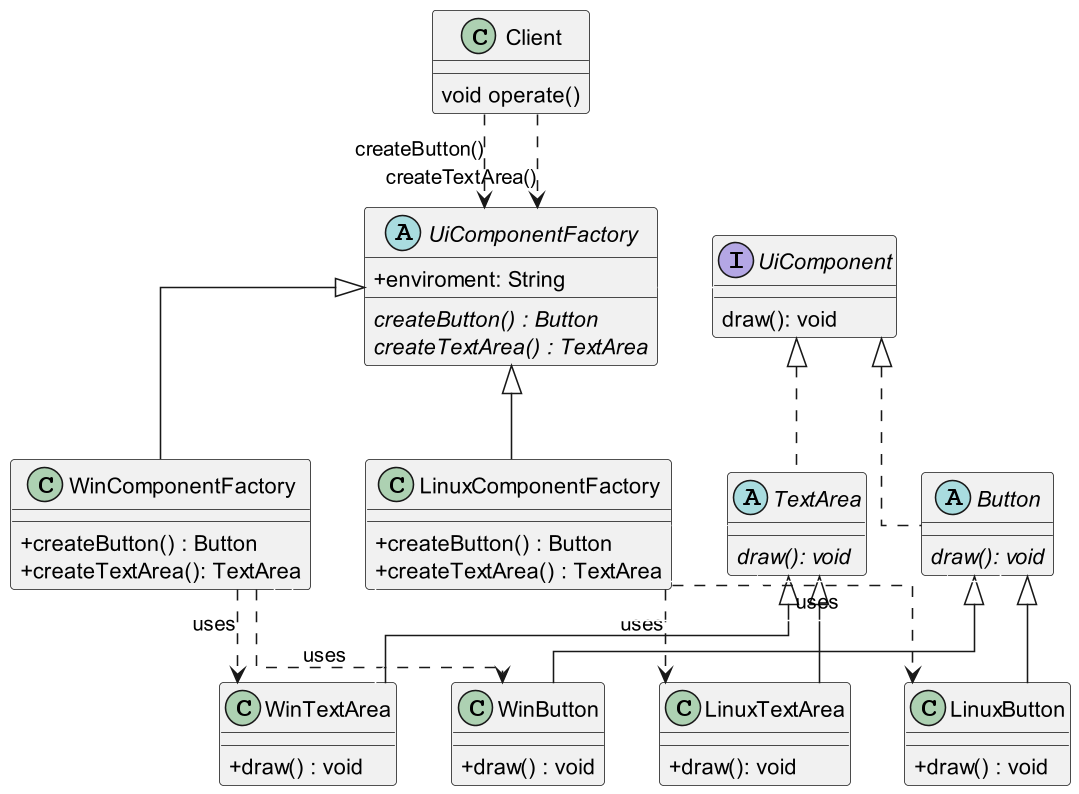

The diagram above was rendered by PlantUML. Its source (embedded in the PNG):
@startuml
' left to right direction

' skinparam linetype ortho
skinparam classAttributeIconSize 0
skinparam linetype ortho
skinparam defaultTextAlignment center
skinparam dpi 150
' left to right direction


' -->：默认向右

' <--：默认向左

' -up->：向上

' -down->：向下

interface UiComponent {
     draw(): void
}

abstract class Button  implements UiComponent{
    {abstract} draw(): void
}

abstract class TextArea implements UiComponent{
    {abstract}  draw(): void
}


class WinButton extends Button {
     + draw() : void
}

class WinTextArea extends TextArea {
     + draw() : void
}

class LinuxButton extends Button {
     + draw() : void
}

class LinuxTextArea extends TextArea {
     + draw(): void
}


abstract class UiComponentFactory {
    +enviroment: String 
    {abstract}  createButton() : Button
    {abstract}  createTextArea() : TextArea
}

class WinComponentFactory extends UiComponentFactory {

    + createButton() : Button
    + createTextArea(): TextArea
}
WinComponentFactory ..> WinButton : uses
WinComponentFactory ..> WinTextArea : uses
class LinuxComponentFactory extends UiComponentFactory {

    + createButton() : Button
    + createTextArea() : TextArea
}
LinuxComponentFactory ..> LinuxButton : uses
LinuxComponentFactory ..> LinuxTextArea : uses

class Client {
    void operate()
}

Client ..> UiComponentFactory : createButton()
Client ..> UiComponentFactory : createTextArea()

UiComponentFactory -[#white]> UiComponent

WinComponentFactory -[#white]> Button
LinuxComponentFactory -[#white]> Button

WinComponentFactory -[#white]> TextArea
LinuxComponentFactory -[#white]> TextArea

LinuxComponentFactory -[#white]> WinTextArea
@enduml